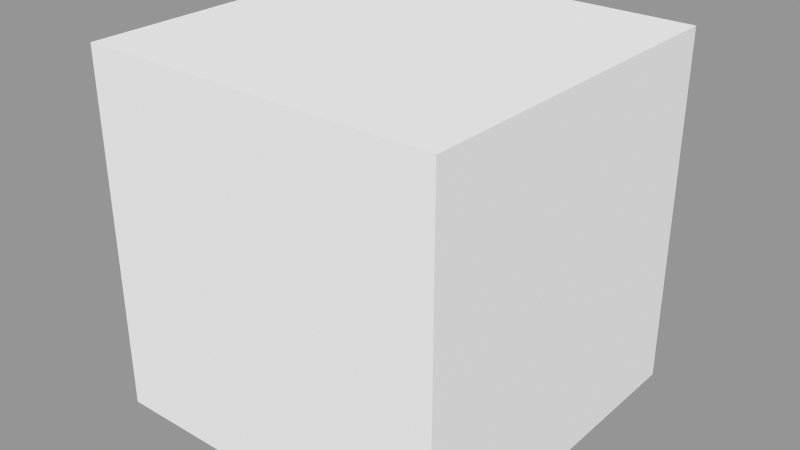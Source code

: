 # Source: GN_WearMaskVertexColor.blend  (saved by Blender 4.0.36; exported with 4.5.12 LTS)
import bpy
from mathutils import Matrix  # noqa: F401  (used for matrix-valued properties, if any)

bpy.ops.wm.read_factory_settings(use_empty=True)
scene = bpy.context.scene
scene.name = 'Scene'

# ---- collections
col_collection = bpy.data.collections.new('Collection'); scene.collection.children.link(col_collection)
col_export = bpy.data.collections.new('Export'); scene.collection.children.link(col_export)

# ---- node groups
ng_gn_hstwearmaskvertcolor = bpy.data.node_groups.new('GN_HSTWearmaskVertColor', 'GeometryNodeTree')
_s = ng_gn_hstwearmaskvertcolor.interface.new_socket(name='Geometry', in_out='OUTPUT', socket_type='NodeSocketGeometry')
_s = ng_gn_hstwearmaskvertcolor.interface.new_socket(name='Geometry', in_out='INPUT', socket_type='NodeSocketGeometry')
ng_gn_hstwearmaskvertcolor.is_modifier = True
_N = ng_gn_hstwearmaskvertcolor.nodes; _L = ng_gn_hstwearmaskvertcolor.links
n0 = _N.new('NodeFrame'); n0.name = 'Frame'; n0.location = (1574, 60)
n0.width = 464
n1 = _N.new('NodeFrame'); n1.name = 'Frame.001'; n1.location = (-484, 180)
n1.width = 1302
n2 = _N.new('NodeGroupOutput'); n2.name = 'Group Output'; n2.location = (2185, 30)
n3 = _N.new('FunctionNodeCombineColor'); n3.name = 'Combine Color'; n3.location = (30, -180)
n4 = _N.new('NodeReroute'); n4.name = 'Reroute'; n4.location = (46, -120)
n4.width = 16
n4.socket_idname = 'NodeSocketGeometry'
n5 = _N.new('NodeGroupInput'); n5.name = 'Group Input'; n5.location = (-776, -48)
n5.hide = True
n6 = _N.new('GeometryNodeAttributeStatistic'); n6.name = 'Attribute Statistic'; n6.location = (226, -705)
n6.data_type = 'FLOAT_VECTOR'
n7 = _N.new('ShaderNodeMapRange'); n7.name = 'Map Range'; n7.location = (848, -644)
n7.clamp = False
n7.data_type = 'FLOAT_VECTOR'
n7.inputs[3].default_value = 1.0
n7.inputs[4].default_value = 0.0
n8 = _N.new('GeometryNodeInputPosition'); n8.name = 'Position.001'; n8.location = (503, -676)
n9 = _N.new('ShaderNodeValue'); n9.name = 'Value.001'; n9.location = (623, -856)
n9.outputs[0].default_value = 1.0
n10 = _N.new('ShaderNodeValue'); n10.name = 'Value.002'; n10.location = (622, -948)
n10.outputs[0].default_value = 0.0
n11 = _N.new('GeometryNodeInputPosition'); n11.name = 'Position.002'; n11.location = (29, -969)
n12 = _N.new('ShaderNodeSeparateXYZ'); n12.name = 'Separate XYZ.002'; n12.location = (1124, -605)
n13 = _N.new('GeometryNodeInputNamedAttribute'); n13.name = 'Named Attribute'; n13.location = (477, -502)
n13.width = 395
n13.data_type = 'INT'
n13.inputs[0].default_value = '__mod_weightednormals_faceweight'
n14 = _N.new('ShaderNodeMath'); n14.name = 'Math.001'; n14.location = (1133, -429)
n14.operation = 'MULTIPLY'
n14.use_clamp = True
n15 = _N.new('GeometryNodeInputNamedAttribute'); n15.name = 'Named Attribute.001'; n15.location = (347, -44)
n15.width = 395
n15.data_type = 'FLOAT_COLOR'
n15.inputs[0].default_value = 'WearMask'
n16 = _N.new('ShaderNodeSeparateXYZ'); n16.name = 'Separate XYZ.001'; n16.location = (834, -34)
n17 = _N.new('ShaderNodeMath'); n17.name = 'Math.002'; n17.location = (1050, -30)
n17.operation = 'SUBTRACT'
n17.use_clamp = True
n17.inputs[0].default_value = 1.0
n18 = _N.new('FunctionNodeCompare'); n18.name = 'Compare'; n18.location = (907, -288)
n18.inputs[1].default_value = -0.17
n18.inputs[6].default_value = (0.0, 0.0, 0.0, 0.0)
n18.inputs[7].default_value = (0.0, 0.0, 0.0, 0.0)
n19 = _N.new('GeometryNodeInputMeshEdgeAngle'); n19.name = 'Edge Angle'; n19.location = (733, -284)
n20 = _N.new('GeometryNodeStoreNamedAttribute'); n20.name = 'Store Named Attribute'; n20.location = (256, -29)
n20.width = 178
n20.data_type = 'BYTE_COLOR'
n20.domain = 'CORNER'
n20.inputs[2].default_value = 'WearMask'
n21 = _N.new('ShaderNodeMath'); n21.name = 'Math'; n21.location = (913, -457)
n21.operation = 'SUBTRACT'
n21.inputs[0].default_value = 1.0
n3.parent = n0
n4.parent = n0
n6.parent = n1
n7.parent = n1
n8.parent = n1
n9.parent = n1
n10.parent = n1
n11.parent = n1
n12.parent = n1
n13.parent = n1
n14.parent = n1
n15.parent = n1
n16.parent = n1
n17.parent = n1
n18.parent = n1
n19.parent = n1
n20.parent = n0
n21.parent = n1
_L.new(n4.outputs[0], n20.inputs[0])
_L.new(n3.outputs[0], n20.inputs[3])
_L.new(n5.outputs[0], n4.inputs[0])
_L.new(n20.outputs[0], n2.inputs[0])
_L.new(n13.outputs[0], n21.inputs[1])
_L.new(n10.outputs[0], n7.inputs[10])
_L.new(n9.outputs[0], n7.inputs[9])
_L.new(n7.outputs[1], n12.inputs[0])
_L.new(n6.outputs[4], n7.inputs[8])
_L.new(n16.outputs[0], n17.inputs[1])
_L.new(n11.outputs[0], n6.inputs[2])
_L.new(n6.outputs[3], n7.inputs[7])
_L.new(n8.outputs[0], n7.inputs[6])
_L.new(n15.outputs[0], n16.inputs[0])
_L.new(n5.outputs[0], n6.inputs[0])
_L.new(n12.outputs[2], n3.inputs[2])
_L.new(n19.outputs[1], n18.inputs[0])
_L.new(n21.outputs[0], n14.inputs[1])
_L.new(n18.outputs[0], n14.inputs[0])
_L.new(n17.outputs[0], n3.inputs[0])
_L.new(n21.outputs[0], n3.inputs[1])
n2.is_active_output = True

# ---- meshes
me_cube = bpy.data.meshes.new('Cube')
me_cube.from_pydata([(-1.0, -1.0, -1.0), (-1.0, -1.0, 1.0), (-1.0, 1.0, -1.0), (-1.0, 1.0, 1.0), (1.0, -1.0, -1.0), (1.0, -1.0, 1.0), (1.0, 1.0, -1.0), (1.0, 1.0, 1.0)], [], [(0, 1, 3, 2), (2, 3, 7, 6), (6, 7, 5, 4), (4, 5, 1, 0), (2, 6, 4, 0), (7, 3, 1, 5)])
_uv = me_cube.uv_layers.new(name='UVMap')
_uv.uv.foreach_set('vector', [0.375, 0.0, 0.625, 0.0, 0.625, 0.25, 0.375, 0.25, 0.375, 0.25, 0.625, 0.25, 0.625, 0.5, 0.375, 0.5, 0.375, 0.5, 0.625, 0.5, 0.625, 0.75, 0.375, 0.75, 0.375, 0.75, 0.625, 0.75, 0.625, 1.0, 0.375, 1.0, 0.125, 0.5, 0.375, 0.5, 0.375, 0.75, 0.125, 0.75, 0.625, 0.5, 0.875, 0.5, 0.875, 0.75, 0.625, 0.75])
me_cube.update()

# ---- objects
ob_cube = bpy.data.objects.new('Cube', me_cube)

# ---- transforms, parenting, visibility, modifiers, constraints
ob_cube.location = (0.0, 0.0, 0.0)
_m = ob_cube.modifiers.new('GeometryNodes', 'NODES')
_m.node_group = ng_gn_hstwearmaskvertcolor
_m.show_group_selector = False

# ---- collection membership
scene.collection.objects.link(ob_cube)

# ---- scene / render settings (as saved in the file)
scene.frame_start = 1; scene.frame_end = 250; scene.frame_set(2)
scene.render.engine = 'CYCLES'
scene.cycles.samples = 128
scene.cycles.sampling_pattern = 'TABULATED_SOBOL'
scene.cycles.use_adaptive_sampling = False
scene.cycles.volume_bounces = 1
scene.cycles.pixel_filter_type = 'GAUSSIAN'
scene.cycles.bake_type = 'AO'
scene.cycles.ao_bounces_render = 2
scene.eevee.gi_diffuse_bounces = 4
scene.eevee.gi_cubemap_resolution = '2048'
scene.eevee.taa_samples = 64
scene.eevee.use_gtao = True
scene.eevee.use_raytracing = True
scene.view_settings.view_transform = 'Standard'
bpy.context.view_layer.update()

# ---- added for rendering (the .blend has no active camera and no usable light): camera, sun + grey world if the file has none
cam_auto = bpy.data.cameras.new('AutoCamera')
cam_auto.lens = 50.0
cam_auto.sensor_width = 36.0
cam_auto.clip_end = 1000.0
ob_auto_camera = bpy.data.objects.new('AutoCamera', cam_auto)
scene.collection.objects.link(ob_auto_camera)
ob_auto_camera.location = (3.20507, -3.84609, 2.56406)
ob_auto_camera.rotation_euler = (1.09748, -7.21219e-08, 0.694738)
scene.camera = ob_auto_camera
light_auto_sun = bpy.data.lights.new('AutoSun', 'SUN')
light_auto_sun.energy = 3.0
light_auto_sun.angle = 0.0523599
ob_auto_sun = bpy.data.objects.new('AutoSun', light_auto_sun)
scene.collection.objects.link(ob_auto_sun)
ob_auto_sun.rotation_euler = (0.872665, 0.174533, 0.523599)
if scene.world is None:
    world_auto = bpy.data.worlds.new('AutoWorld')
    world_auto.color = (0.3, 0.3, 0.3)
    scene.world = world_auto
bpy.context.view_layer.update()
